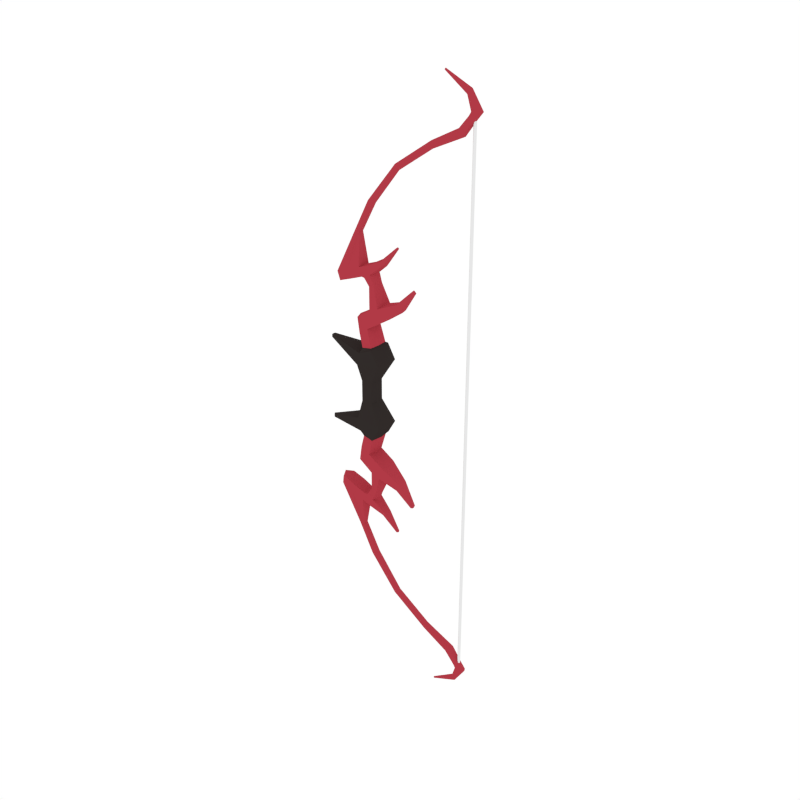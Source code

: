 # Source: Bow_Evil.blend  (saved by Blender 2.79.0; exported with 4.5.12 LTS)
import bpy
from mathutils import Matrix  # noqa: F401  (used for matrix-valued properties, if any)

bpy.ops.wm.read_factory_settings(use_empty=True)
scene = bpy.context.scene
scene.name = 'Scene'

# ---- collections
col_collection_1 = bpy.data.collections.new('Collection 1'); scene.collection.children.link(col_collection_1)

# ---- materials (node trees are filled in below, after node groups)
mat_red = bpy.data.materials.new('Red')
mat_red.alpha_threshold = 0.0
mat_red.diffuse_color = (0.4397, 0.04231, 0.06125, 1.0)
mat_red.roughness = 0.5
mat_black = bpy.data.materials.new('Black')
mat_black.alpha_threshold = 0.0
mat_black.diffuse_color = (0.03106, 0.02467, 0.02291, 1.0)
mat_black.roughness = 0.5
mat_white = bpy.data.materials.new('White')
mat_white.alpha_threshold = 0.0
mat_white.roughness = 0.5

# ---- material node trees

# ---- world
world_world = bpy.data.worlds.new('World'); scene.world = world_world
world_world.color = (1.0, 1.0, 1.0)
world_world.use_sun_shadow = False
world_world.sun_shadow_jitter_overblur = 0.0
world_world.cycles.sampling_method = 'NONE'
world_world.cycles.sample_map_resolution = 256

# ---- meshes
me_cylinder_017 = bpy.data.meshes.new('Cylinder.017')
me_cylinder_017.from_pydata([(1.056, 0.03935, 2.569), (0.9833, 0.02577, 2.704), (1.093, 0.02783, 2.569), (0.9956, 0.01822, 2.727), (1.108, -1.004e-09, 2.569), (0.9999, -4.233e-09, 2.736), (1.093, -0.02783, 2.569), (0.9956, -0.01822, 2.727), (1.056, -0.03935, 2.569), (0.9833, -0.02577, 2.704), (1.02, -0.02783, 2.569), (0.9739, -0.01822, 2.687), (1.004, 1.186e-09, 2.569), (0.9702, 1.03e-08, 2.679), (1.02, 0.02783, 2.569), (0.9739, 0.01822, 2.687), (1.023, 0.03868, 2.523), (1.048, 0.02735, 2.514), (1.059, 6.15e-10, 2.51), (1.048, -0.02735, 2.514), (1.023, -0.03868, 2.523), (0.9972, -0.02735, 2.533), (0.9866, -9.409e-10, 2.537), (0.9972, 0.02735, 2.533), (0.9247, 0.04223, 2.401), (0.9474, 0.02986, 2.381), (0.9568, 2.357e-10, 2.373), (0.9474, -0.02986, 2.381), (0.9247, -0.04223, 2.401), (0.902, -0.02986, 2.42), (0.8927, -4.799e-09, 2.428), (0.902, 0.02986, 2.42), (0.6455, 0.03199, 2.267), (0.6513, 0.02262, 2.245), (0.6538, -4.736e-08, 2.236), (0.6513, -0.02262, 2.245), (0.6455, -0.03199, 2.267), (0.6396, -0.02262, 2.289), (0.6372, -5.388e-08, 2.298), (0.6396, 0.02262, 2.289), (0.3004, 0.03071, 2.034), (0.3161, 0.02172, 2.019), (0.3226, -1.047e-07, 2.013), (0.3161, -0.02172, 2.019), (0.3004, -0.03071, 2.034), (0.2847, -0.02172, 2.049), (0.2782, -1.087e-07, 2.056), (0.2847, 0.02172, 2.049), (0.0352, 0.03486, 1.707), (0.05729, 0.02465, 1.696), (0.06645, -3.802e-07, 1.691), (0.05729, -0.02465, 1.696), (0.0352, -0.03486, 1.707), (0.0131, -0.02465, 1.718), (0.003953, -3.824e-07, 1.722), (0.0131, 0.02465, 1.718), (-0.1862, 0.07017, 1.093), (-0.06353, 0.0624, 1.139), (-0.02098, -7.733e-07, 1.167), (-0.06353, -0.0624, 1.139), (-0.1862, -0.07017, 1.093), (-0.3089, -0.0624, 1.048), (-0.3597, -7.539e-07, 1.029), (-0.3089, 0.0624, 1.048), (-0.157, 0.07017, 1.015), (-0.03437, 0.0624, 1.061), (-0.04396, -7.678e-07, 1.046), (-0.03437, -0.0624, 1.061), (-0.157, -0.07017, 1.015), (-0.2797, -0.0624, 0.9694), (-0.3305, -7.541e-07, 0.9504), (-0.2797, 0.0624, 0.9694), (0.02172, 0.0624, 1.171), (0.03121, -7.7e-07, 1.174), (0.02172, -0.0624, 1.171), (0.05088, 0.0624, 1.093), (0.1017, -7.723e-07, 1.112), (0.05088, -0.0624, 1.093), (0.06769, 0.08606, 0.79), (0.03133, -7.678e-07, 0.7754), (0.06769, -0.08606, 0.79), (0.1529, -0.08606, 0.8218), (0.1529, 0.08606, 0.8218), (0.1933, -7.753e-07, 0.8632), (0.1066, 0.08606, 0.6528), (0.07555, -7.68e-07, 0.6339), (0.1066, -0.08606, 0.6528), (0.1794, -0.08606, 0.6972), (0.1794, 0.08606, 0.6972), (0.2228, -7.846e-07, 0.7237), (0.1216, -7.684e-07, 1.017), (0.09037, 0.05297, 1.006), (0.0379, 0.05297, 0.986), (0.01552, -7.656e-07, 0.977), (0.0379, -0.05297, 0.986), (0.09037, -0.05297, 1.006), (-0.06898, 0.08606, 0.6964), (-0.1081, -7.645e-07, 0.6942), (-0.06898, -0.08606, 0.6964), (-0.04797, 0.08606, 0.5586), (-0.08138, -7.506e-07, 0.5382), (-0.04797, -0.08606, 0.5586), (-0.02821, -7.664e-07, 0.7407), (0.009334, -0.08606, 0.75), (0.05096, -7.641e-07, 0.619), (0.04059, 0.08606, 0.6126), (0.009334, 0.08606, 0.75), (0.04059, -0.08606, 0.6126), (-0.02984, 0.1154, 0.3787), (-0.0601, -7.317e-07, 0.4036), (-0.02984, -0.1154, 0.3787), (0.1137, -7.545e-07, 0.4396), (0.1, -0.1154, 0.4368), (0.1, 0.1154, 0.4368), (-0.05975, 0.1135, 0.2603), (-0.1073, -7.283e-07, 0.2431), (-0.05975, -0.1135, 0.2603), (0.2043, -7.508e-07, 0.3076), (0.1799, -0.1135, 0.3026), (0.1799, 0.1135, 0.3026), (-0.04108, 0.07204, 0.09712), (-0.0803, -7.351e-07, 0.09712), (-0.04108, -0.07204, 0.09712), (0.06288, -0.07204, 0.09712), (0.06288, 0.07204, 0.09712), (0.07505, -7.493e-07, 0.09712), (-0.008527, 0.0947, 0.4292), (-0.04452, -7.362e-07, 0.4217), (-0.008527, -0.0947, 0.4292), (0.08691, -0.0947, 0.4489), (0.09808, -7.549e-07, 0.4512), (0.08691, 0.0947, 0.4489), (-0.136, -0.02448, 1.432), (-0.1115, -0.03462, 1.431), (-0.08711, -0.02448, 1.429), (-0.07698, -5.405e-07, 1.429), (-0.08711, 0.02448, 1.429), (-0.1115, 0.03461, 1.431), (-0.136, 0.02448, 1.432), (-0.1461, -5.39e-07, 1.433), (0.05776, 0.06468, 1.081), (-0.005935, 0.0006597, 1.046), (0.05776, -0.06336, 1.081), (0.09556, 0.0006597, 1.095), (-0.00566, 0.06468, 1.057), (-0.00566, -0.06336, 1.057), (1.041, 0.01251, 2.549), (1.052, 0.0058, 2.549), (1.052, -0.007619, 2.549), (1.041, -0.01433, 2.549), (1.029, -0.007619, 2.549), (1.029, 0.0058, 2.549), (-0.4323, 0.0199, 0.4133), (-0.4398, -6.933e-07, 0.4117), (-0.4323, -0.0199, 0.4133), (-0.4344, 0.01958, 0.3868), (-0.448, -6.927e-07, 0.384), (-0.4344, -0.01958, 0.3868), (0.3296, 0.0491, 0.8954), (0.3245, -8.308e-07, 0.9059), (0.3296, -0.0491, 0.8954), (0.3541, 0.0491, 0.827), (0.3593, -8.352e-07, 0.8193), (0.3541, -0.0491, 0.827), (0.4691, 0.01834, 1.037), (0.4758, -8.489e-07, 1.047), (0.4691, -0.01834, 1.037), (0.4888, 0.01834, 1.019), (0.4932, -8.524e-07, 1.029), (0.4888, -0.01834, 1.019), (0.1585, 0.03815, 1.23), (0.1516, -7.704e-07, 1.243), (0.1585, -0.03815, 1.23), (0.1839, 0.03815, 1.204), (0.1913, -7.681e-07, 1.19), (0.1839, -0.03815, 1.204), (0.2995, 0.01412, 1.37), (0.3054, -7.688e-07, 1.377), (0.2995, -0.01412, 1.37), (0.3097, 0.01412, 1.361), (0.3156, -7.694e-07, 1.368), (0.3097, -0.01412, 1.361), (0.755, 0.005192, 2.832), (0.7538, -1.805e-08, 2.829), (0.755, -0.005192, 2.832), (0.7575, -0.007343, 2.836), (0.7608, -0.005192, 2.842), (0.7623, -2.202e-08, 2.845), (0.7608, 0.005192, 2.842), (0.7575, 0.007343, 2.836), (1.056, 0.03935, -2.569), (0.9833, 0.02577, -2.704), (1.093, 0.02783, -2.569), (0.9956, 0.01822, -2.727), (1.108, -1.004e-09, -2.569), (0.9999, -4.233e-09, -2.736), (1.093, -0.02783, -2.569), (0.9956, -0.01822, -2.727), (1.056, -0.03935, -2.569), (0.9833, -0.02577, -2.704), (1.02, -0.02783, -2.569), (0.9739, -0.01822, -2.687), (1.004, 1.186e-09, -2.569), (0.9702, 1.03e-08, -2.679), (1.02, 0.02783, -2.569), (0.9739, 0.01822, -2.687), (1.023, 0.03868, -2.523), (1.048, 0.02735, -2.514), (1.059, 6.15e-10, -2.51), (1.048, -0.02735, -2.514), (1.023, -0.03868, -2.523), (0.9972, -0.02735, -2.533), (0.9866, -9.409e-10, -2.537), (0.9972, 0.02735, -2.533), (0.9247, 0.04223, -2.401), (0.9474, 0.02986, -2.381), (0.9568, 2.357e-10, -2.373), (0.9474, -0.02986, -2.381), (0.9247, -0.04223, -2.401), (0.902, -0.02986, -2.42), (0.8927, -4.799e-09, -2.428), (0.902, 0.02986, -2.42), (0.6455, 0.03199, -2.267), (0.6513, 0.02262, -2.245), (0.6538, -4.736e-08, -2.236), (0.6513, -0.02262, -2.245), (0.6455, -0.03199, -2.267), (0.6396, -0.02262, -2.289), (0.6372, -5.388e-08, -2.298), (0.6396, 0.02262, -2.289), (0.3004, 0.03071, -2.034), (0.3161, 0.02172, -2.019), (0.3226, -1.047e-07, -2.013), (0.3161, -0.02172, -2.019), (0.3004, -0.03071, -2.034), (0.2847, -0.02172, -2.049), (0.2782, -1.087e-07, -2.056), (0.2847, 0.02172, -2.049), (0.0352, 0.03486, -1.707), (0.05729, 0.02465, -1.696), (0.06645, -3.802e-07, -1.691), (0.05729, -0.02465, -1.696), (0.0352, -0.03486, -1.707), (0.0131, -0.02465, -1.718), (0.003953, -3.824e-07, -1.722), (0.0131, 0.02465, -1.718), (-0.1862, 0.07017, -1.093), (-0.06353, 0.0624, -1.139), (-0.02098, -7.733e-07, -1.167), (-0.06353, -0.0624, -1.139), (-0.1862, -0.07017, -1.093), (-0.3089, -0.0624, -1.048), (-0.3597, -7.539e-07, -1.029), (-0.3089, 0.0624, -1.048), (-0.157, 0.07017, -1.015), (-0.03437, 0.0624, -1.061), (-0.04396, -7.678e-07, -1.046), (-0.03437, -0.0624, -1.061), (-0.157, -0.07017, -1.015), (-0.2797, -0.0624, -0.9694), (-0.3305, -7.541e-07, -0.9504), (-0.2797, 0.0624, -0.9694), (0.02172, 0.0624, -1.171), (0.03121, -7.7e-07, -1.174), (0.02172, -0.0624, -1.171), (0.05088, 0.0624, -1.093), (0.1017, -7.723e-07, -1.112), (0.05088, -0.0624, -1.093), (0.06769, 0.08606, -0.79), (0.03133, -7.678e-07, -0.7754), (0.06769, -0.08606, -0.79), (0.1529, -0.08606, -0.8218), (0.1529, 0.08606, -0.8218), (0.1933, -7.753e-07, -0.8632), (0.1066, 0.08606, -0.6528), (0.07555, -7.68e-07, -0.6339), (0.1066, -0.08606, -0.6528), (0.1794, -0.08606, -0.6972), (0.1794, 0.08606, -0.6972), (0.2228, -7.846e-07, -0.7237), (0.1216, -7.684e-07, -1.017), (0.09037, 0.05297, -1.006), (0.0379, 0.05297, -0.986), (0.01552, -7.656e-07, -0.977), (0.0379, -0.05297, -0.986), (0.09037, -0.05297, -1.006), (-0.06898, 0.08606, -0.6964), (-0.1081, -7.645e-07, -0.6942), (-0.06898, -0.08606, -0.6964), (-0.04797, 0.08606, -0.5586), (-0.08138, -7.506e-07, -0.5382), (-0.04797, -0.08606, -0.5586), (-0.02821, -7.664e-07, -0.7407), (0.009334, -0.08606, -0.75), (0.05096, -7.641e-07, -0.619), (0.04059, 0.08606, -0.6126), (0.009334, 0.08606, -0.75), (0.04059, -0.08606, -0.6126), (-0.02984, 0.1154, -0.3787), (-0.0601, -7.317e-07, -0.4036), (-0.02984, -0.1154, -0.3787), (0.1137, -7.545e-07, -0.4396), (0.1, -0.1154, -0.4368), (0.1, 0.1154, -0.4368), (-0.05975, 0.1135, -0.2603), (-0.1073, -7.283e-07, -0.2431), (-0.05975, -0.1135, -0.2603), (0.2043, -7.508e-07, -0.3076), (0.1799, -0.1135, -0.3026), (0.1799, 0.1135, -0.3026), (-0.04108, 0.07204, -0.09712), (-0.0803, -7.351e-07, -0.09712), (-0.04108, -0.07204, -0.09712), (0.06288, -0.07204, -0.09712), (0.06288, 0.07204, -0.09712), (0.07505, -7.493e-07, -0.09712), (-0.04108, 0.07204, 0.0), (-0.0803, -7.351e-07, 0.0), (-0.04108, -0.07204, 0.0), (0.06288, -0.07204, 0.0), (0.06288, 0.07204, 0.0), (0.07505, -7.493e-07, 0.0), (-0.008527, 0.0947, -0.4292), (-0.04452, -7.362e-07, -0.4217), (-0.008527, -0.0947, -0.4292), (0.08691, -0.0947, -0.4489), (0.09808, -7.549e-07, -0.4512), (0.08691, 0.0947, -0.4489), (-0.136, -0.02448, -1.432), (-0.1115, -0.03462, -1.431), (-0.08711, -0.02448, -1.429), (-0.07698, -5.405e-07, -1.429), (-0.08711, 0.02448, -1.429), (-0.1115, 0.03461, -1.431), (-0.136, 0.02448, -1.432), (-0.1461, -5.39e-07, -1.433), (0.05776, 0.06468, -1.081), (-0.005935, 0.0006597, -1.046), (0.05776, -0.06336, -1.081), (0.09556, 0.0006597, -1.095), (-0.00566, 0.06468, -1.057), (-0.00566, -0.06336, -1.057), (1.041, 0.01251, 0.0), (1.041, 0.01251, -2.549), (1.052, 0.0058, 0.0), (1.052, 0.0058, -2.549), (1.052, -0.007619, 0.0), (1.052, -0.007619, -2.549), (1.041, -0.01433, 0.0), (1.041, -0.01433, -2.549), (1.029, -0.007619, 0.0), (1.029, -0.007619, -2.549), (1.029, 0.0058, 0.0), (1.029, 0.0058, -2.549), (-0.4323, 0.0199, -0.4133), (-0.4398, -6.933e-07, -0.4117), (-0.4323, -0.0199, -0.4133), (-0.4344, 0.01958, -0.3868), (-0.448, -6.927e-07, -0.384), (-0.4344, -0.01958, -0.3868), (0.3296, 0.0491, -0.8954), (0.3245, -8.308e-07, -0.9059), (0.3296, -0.0491, -0.8954), (0.3541, 0.0491, -0.827), (0.3593, -8.352e-07, -0.8193), (0.3541, -0.0491, -0.827), (0.4691, 0.01834, -1.037), (0.4758, -8.489e-07, -1.047), (0.4691, -0.01834, -1.037), (0.4888, 0.01834, -1.019), (0.4932, -8.524e-07, -1.029), (0.4888, -0.01834, -1.019), (0.1585, 0.03815, -1.23), (0.1516, -7.704e-07, -1.243), (0.1585, -0.03815, -1.23), (0.1839, 0.03815, -1.204), (0.1913, -7.681e-07, -1.19), (0.1839, -0.03815, -1.204), (0.2995, 0.01412, -1.37), (0.3054, -7.688e-07, -1.377), (0.2995, -0.01412, -1.37), (0.3097, 0.01412, -1.361), (0.3156, -7.694e-07, -1.368), (0.3097, -0.01412, -1.361), (0.755, 0.005192, -2.832), (0.7538, -1.805e-08, -2.829), (0.755, -0.005192, -2.832), (0.7575, -0.007343, -2.836), (0.7608, -0.005192, -2.842), (0.7623, -2.202e-08, -2.845), (0.7608, 0.005192, -2.842), (0.7575, 0.007343, -2.836)], [], [(0, 1, 3, 2), (2, 3, 5, 4), (4, 5, 7, 6), (6, 7, 9, 8), (8, 9, 11, 10), (10, 11, 13, 12), (12, 13, 15, 14), (14, 15, 1, 0), (2, 4, 18, 17), (18, 19, 27, 26), (8, 10, 21, 20), (14, 0, 16, 23), (0, 2, 17, 16), (4, 6, 19, 18), (10, 12, 22, 21), (6, 8, 20, 19), (12, 14, 23, 22), (30, 31, 39, 38), (16, 17, 25, 24), (23, 16, 24, 31), (21, 22, 30, 29), (19, 20, 28, 27), (17, 18, 26, 25), (22, 23, 31, 30), (20, 21, 29, 28), (35, 36, 44, 43), (28, 29, 37, 36), (26, 27, 35, 34), (24, 25, 33, 32), (31, 24, 32, 39), (29, 30, 38, 37), (27, 28, 36, 35), (25, 26, 34, 33), (47, 40, 48, 55), (33, 34, 42, 41), (38, 39, 47, 46), (36, 37, 45, 44), (34, 35, 43, 42), (32, 33, 41, 40), (39, 32, 40, 47), (37, 38, 46, 45), (139, 62, 61, 132), (45, 46, 54, 53), (43, 44, 52, 51), (41, 42, 50, 49), (46, 47, 55, 54), (44, 45, 53, 52), (42, 43, 51, 50), (40, 41, 49, 48), (56, 63, 138, 137), (60, 59, 134, 133), (58, 57, 136, 135), (139, 138, 63, 62), (132, 61, 60, 133), (134, 59, 58, 135), (61, 62, 70, 69), (64, 65, 66, 70, 71), (59, 60, 68, 67), (57, 58, 73, 72), (62, 63, 71, 70), (60, 61, 69, 68), (59, 67, 77, 74), (56, 57, 65, 64), (63, 56, 64, 71), (74, 77, 175, 172), (75, 72, 170, 173), (93, 92, 78, 79), (58, 59, 74, 73), (65, 57, 72, 75), (91, 90, 83, 82), (88, 82, 158, 161), (78, 82, 88, 84), (95, 94, 80, 81), (90, 95, 81, 83), (92, 91, 82, 78), (94, 93, 79, 80), (85, 84, 88, 89), (86, 85, 89, 87), (129, 128, 110, 112), (81, 87, 163, 160), (81, 80, 86, 87), (103, 102, 97, 98), (145, 141, 93, 94), (144, 140, 91, 92), (143, 142, 95, 90), (142, 145, 94, 95), (140, 143, 90, 91), (141, 144, 92, 93), (98, 97, 100, 101), (97, 96, 99, 100), (106, 105, 99, 96), (127, 126, 108, 109), (107, 103, 98, 101), (102, 106, 96, 97), (79, 78, 106, 102), (86, 80, 103, 107), (85, 86, 107, 104), (78, 84, 105, 106), (80, 79, 102, 103), (84, 85, 104, 105), (111, 112, 118, 117), (114, 115, 156, 155), (130, 129, 112, 111), (128, 127, 109, 110), (131, 130, 111, 113), (126, 131, 113, 108), (112, 110, 116, 118), (110, 109, 153, 154), (113, 111, 117, 119), (108, 113, 119, 114), (114, 119, 124, 120), (123, 122, 318, 319), (119, 117, 125, 124), (125, 123, 319, 321), (116, 115, 121, 122), (117, 118, 123, 125), (118, 116, 122, 123), (115, 114, 120, 121), (121, 120, 316, 317), (124, 125, 321, 320), (120, 124, 320, 316), (122, 121, 317, 318), (99, 105, 131, 126), (105, 104, 130, 131), (101, 100, 127, 128), (104, 107, 129, 130), (100, 99, 126, 127), (107, 101, 128, 129), (54, 55, 138, 139), (49, 50, 135, 136), (51, 52, 133, 134), (53, 54, 139, 132), (55, 48, 137, 138), (48, 49, 136, 137), (50, 51, 134, 135), (52, 53, 132, 133), (66, 65, 144, 141), (70, 66, 67, 68, 69), (75, 76, 143, 140), (77, 67, 145, 142), (76, 77, 142, 143), (65, 75, 140, 144), (67, 66, 141, 145), (342, 146, 147, 344), (344, 147, 148, 346), (346, 148, 149, 348), (348, 149, 150, 350), (350, 150, 151, 352), (352, 151, 146, 342), (136, 57, 56, 137), (153, 152, 155, 156), (154, 153, 156, 157), (116, 110, 154, 157), (115, 116, 157, 156), (108, 114, 155, 152), (109, 108, 152, 153), (159, 160, 166, 165), (162, 161, 167, 168), (83, 81, 160, 159), (89, 88, 161, 162), (87, 89, 162, 163), (82, 83, 159, 158), (164, 165, 168, 167), (165, 166, 169, 168), (160, 163, 169, 166), (163, 162, 168, 169), (161, 158, 164, 167), (158, 159, 165, 164), (175, 174, 180, 181), (170, 171, 177, 176), (76, 75, 173, 174), (72, 73, 171, 170), (77, 76, 174, 175), (73, 74, 172, 171), (176, 177, 180, 179), (177, 178, 181, 180), (171, 172, 178, 177), (173, 170, 176, 179), (172, 175, 181, 178), (174, 173, 179, 180), (13, 11, 184, 183), (7, 5, 187, 186), (3, 1, 189, 188), (1, 15, 182, 189), (11, 9, 185, 184), (5, 3, 188, 187), (15, 13, 183, 182), (9, 7, 186, 185), (189, 182, 183, 184, 185, 186, 187, 188), (190, 192, 193, 191), (192, 194, 195, 193), (194, 196, 197, 195), (196, 198, 199, 197), (198, 200, 201, 199), (200, 202, 203, 201), (202, 204, 205, 203), (204, 190, 191, 205), (192, 207, 208, 194), (208, 216, 217, 209), (198, 210, 211, 200), (204, 213, 206, 190), (190, 206, 207, 192), (194, 208, 209, 196), (200, 211, 212, 202), (196, 209, 210, 198), (202, 212, 213, 204), (220, 228, 229, 221), (206, 214, 215, 207), (213, 221, 214, 206), (211, 219, 220, 212), (209, 217, 218, 210), (207, 215, 216, 208), (212, 220, 221, 213), (210, 218, 219, 211), (225, 233, 234, 226), (218, 226, 227, 219), (216, 224, 225, 217), (214, 222, 223, 215), (221, 229, 222, 214), (219, 227, 228, 220), (217, 225, 226, 218), (215, 223, 224, 216), (237, 245, 238, 230), (223, 231, 232, 224), (228, 236, 237, 229), (226, 234, 235, 227), (224, 232, 233, 225), (222, 230, 231, 223), (229, 237, 230, 222), (227, 235, 236, 228), (335, 328, 251, 252), (235, 243, 244, 236), (233, 241, 242, 234), (231, 239, 240, 232), (236, 244, 245, 237), (234, 242, 243, 235), (232, 240, 241, 233), (230, 238, 239, 231), (246, 333, 334, 253), (250, 329, 330, 249), (248, 331, 332, 247), (335, 252, 253, 334), (328, 329, 250, 251), (330, 331, 248, 249), (251, 259, 260, 252), (254, 261, 260, 256, 255), (249, 257, 258, 250), (247, 262, 263, 248), (252, 260, 261, 253), (250, 258, 259, 251), (249, 264, 267, 257), (246, 254, 255, 247), (253, 261, 254, 246), (264, 374, 377, 267), (265, 375, 372, 262), (283, 269, 268, 282), (248, 263, 264, 249), (255, 265, 262, 247), (281, 272, 273, 280), (278, 363, 360, 272), (268, 274, 278, 272), (285, 271, 270, 284), (280, 273, 271, 285), (282, 268, 272, 281), (284, 270, 269, 283), (275, 279, 278, 274), (276, 277, 279, 275), (325, 302, 300, 324), (271, 362, 365, 277), (271, 277, 276, 270), (293, 288, 287, 292), (341, 284, 283, 337), (340, 282, 281, 336), (339, 280, 285, 338), (338, 285, 284, 341), (336, 281, 280, 339), (337, 283, 282, 340), (288, 291, 290, 287), (287, 290, 289, 286), (296, 286, 289, 295), (323, 299, 298, 322), (297, 291, 288, 293), (292, 287, 286, 296), (269, 292, 296, 268), (276, 297, 293, 270), (275, 294, 297, 276), (268, 296, 295, 274), (270, 293, 292, 269), (274, 295, 294, 275), (301, 307, 308, 302), (304, 357, 358, 305), (326, 301, 302, 325), (324, 300, 299, 323), (327, 303, 301, 326), (322, 298, 303, 327), (302, 308, 306, 300), (300, 356, 355, 299), (303, 309, 307, 301), (298, 304, 309, 303), (304, 310, 314, 309), (313, 319, 318, 312), (309, 314, 315, 307), (315, 321, 319, 313), (306, 312, 311, 305), (307, 315, 313, 308), (308, 313, 312, 306), (305, 311, 310, 304), (311, 317, 316, 310), (314, 320, 321, 315), (310, 316, 320, 314), (312, 318, 317, 311), (289, 322, 327, 295), (295, 327, 326, 294), (291, 324, 323, 290), (294, 326, 325, 297), (290, 323, 322, 289), (297, 325, 324, 291), (244, 335, 334, 245), (239, 332, 331, 240), (241, 330, 329, 242), (243, 328, 335, 244), (245, 334, 333, 238), (238, 333, 332, 239), (240, 331, 330, 241), (242, 329, 328, 243), (256, 337, 340, 255), (260, 259, 258, 257, 256), (265, 336, 339, 266), (267, 338, 341, 257), (266, 339, 338, 267), (255, 340, 336, 265), (257, 341, 337, 256), (342, 344, 345, 343), (344, 346, 347, 345), (346, 348, 349, 347), (348, 350, 351, 349), (350, 352, 353, 351), (352, 342, 343, 353), (342, 352, 350, 348, 346, 344), (332, 333, 246, 247), (355, 358, 357, 354), (356, 359, 358, 355), (306, 359, 356, 300), (305, 358, 359, 306), (298, 354, 357, 304), (299, 355, 354, 298), (361, 367, 368, 362), (364, 370, 369, 363), (273, 361, 362, 271), (279, 364, 363, 278), (277, 365, 364, 279), (272, 360, 361, 273), (366, 369, 370, 367), (367, 370, 371, 368), (362, 368, 371, 365), (365, 371, 370, 364), (363, 369, 366, 360), (360, 366, 367, 361), (377, 383, 382, 376), (372, 378, 379, 373), (266, 376, 375, 265), (262, 372, 373, 263), (267, 377, 376, 266), (263, 373, 374, 264), (378, 381, 382, 379), (379, 382, 383, 380), (373, 379, 380, 374), (375, 381, 378, 372), (374, 380, 383, 377), (376, 382, 381, 375), (203, 385, 386, 201), (197, 388, 389, 195), (193, 390, 391, 191), (191, 391, 384, 205), (201, 386, 387, 199), (195, 389, 390, 193), (205, 384, 385, 203), (199, 387, 388, 197), (391, 390, 389, 388, 387, 386, 385, 384)])
me_cylinder_017.polygons.foreach_set('material_index', [0, 0, 0, 0, 0, 0, 0, 0, 0, 0, 0, 0, 0, 0, 0, 0, 0, 0, 0, 0, 0, 0, 0, 0, 0, 0, 0, 0, 0, 0, 0, 0, 0, 0, 0, 0, 0, 0, 0, 0, 0, 0, 0, 0, 0, 0, 0, 0, 0, 0, 0, 0, 0, 0, 0, 0, 0, 0, 0, 0, 0, 0, 0, 0, 0, 0, 0, 0, 0, 0, 0, 0, 0, 0, 0, 0, 0, 0, 1, 0, 0, 0, 0, 0, 0, 0, 0, 0, 0, 0, 0, 1, 0, 0, 0, 0, 0, 0, 0, 0, 1, 1, 1, 1, 1, 1, 1, 1, 1, 1, 1, 1, 1, 1, 1, 1, 1, 1, 1, 1, 1, 1, 0, 0, 0, 0, 0, 0, 0, 0, 0, 0, 0, 0, 0, 0, 0, 0, 0, 0, 0, 0, 0, 2, 2, 2, 2, 2, 2, 0, 1, 1, 1, 1, 1, 1, 0, 0, 0, 0, 0, 0, 0, 0, 0, 0, 0, 0, 0, 0, 0, 0, 0, 0, 0, 0, 0, 0, 0, 0, 0, 0, 0, 0, 0, 0, 0, 0, 0, 0, 0, 0, 0, 0, 0, 0, 0, 0, 0, 0, 0, 0, 0, 0, 0, 0, 0, 0, 0, 0, 0, 0, 0, 0, 0, 0, 0, 0, 0, 0, 0, 0, 0, 0, 0, 0, 0, 0, 0, 0, 0, 0, 0, 0, 0, 0, 0, 0, 0, 0, 0, 0, 0, 0, 0, 0, 0, 0, 0, 0, 0, 0, 0, 0, 0, 0, 0, 0, 0, 0, 0, 0, 0, 0, 0, 0, 0, 1, 0, 0, 0, 0, 0, 0, 0, 0, 0, 0, 0, 0, 1, 0, 0, 0, 0, 0, 0, 0, 0, 1, 1, 1, 1, 1, 1, 1, 1, 1, 1, 1, 1, 1, 1, 1, 1, 1, 1, 1, 1, 1, 1, 0, 0, 0, 0, 0, 0, 0, 0, 0, 0, 0, 0, 0, 0, 0, 0, 0, 0, 0, 0, 0, 2, 2, 2, 2, 2, 2, 0, 0, 1, 1, 1, 1, 1, 1, 0, 0, 0, 0, 0, 0, 0, 0, 0, 0, 0, 0, 0, 0, 0, 0, 0, 0, 0, 0, 0, 0, 0, 0, 0, 0, 0, 0, 0, 0, 0, 0, 0])
me_cylinder_017.materials.append(mat_red)
me_cylinder_017.materials.append(mat_black)
me_cylinder_017.materials.append(mat_white)
me_cylinder_017.use_remesh_preserve_volume = False
me_cylinder_017.use_remesh_preserve_attributes = False
me_cylinder_017.use_mirror_vertex_groups = False
me_cylinder_017.update()

# ---- objects
ob_bow_evil = bpy.data.objects.new('Bow_Evil', me_cylinder_017)

# ---- transforms, parenting, visibility, modifiers, constraints
ob_bow_evil.location = (0.0, 0.0, 0.0)
ob_bow_evil.lineart.crease_threshold = 0.0

# ---- collection membership
col_collection_1.objects.link(ob_bow_evil)

# ---- scene / render settings (as saved in the file)
scene.frame_start = 1; scene.frame_end = 250; scene.frame_set(0)
scene.render.engine = 'CYCLES'
scene.render.resolution_x = 1000
scene.render.resolution_y = 1000
scene.render.dither_intensity = 0.0
scene.cycles.samples = 200
scene.cycles.sampling_pattern = 'TABULATED_SOBOL'
scene.cycles.light_sampling_threshold = 0.0
scene.cycles.use_adaptive_sampling = False
scene.cycles.use_light_tree = False
scene.cycles.caustics_reflective = False
scene.cycles.caustics_refractive = False
scene.cycles.blur_glossy = 0.0
scene.cycles.max_bounces = 2
scene.cycles.pixel_filter_type = 'GAUSSIAN'
scene.cycles.sample_clamp_indirect = 0.0
scene.view_settings.view_transform = 'Standard'
bpy.context.view_layer.update()

# ---- added for rendering (the .blend has no active camera): camera
cam_auto = bpy.data.cameras.new('AutoCamera')
cam_auto.lens = 50.0
cam_auto.sensor_width = 36.0
cam_auto.clip_end = 1000.0
ob_auto_camera = bpy.data.objects.new('AutoCamera', cam_auto)
scene.collection.objects.link(ob_auto_camera)
ob_auto_camera.location = (5.79141, -6.55355, 4.36903)
ob_auto_camera.rotation_euler = (1.09748, -7.21219e-08, 0.694738)
scene.camera = ob_auto_camera
bpy.context.view_layer.update()
